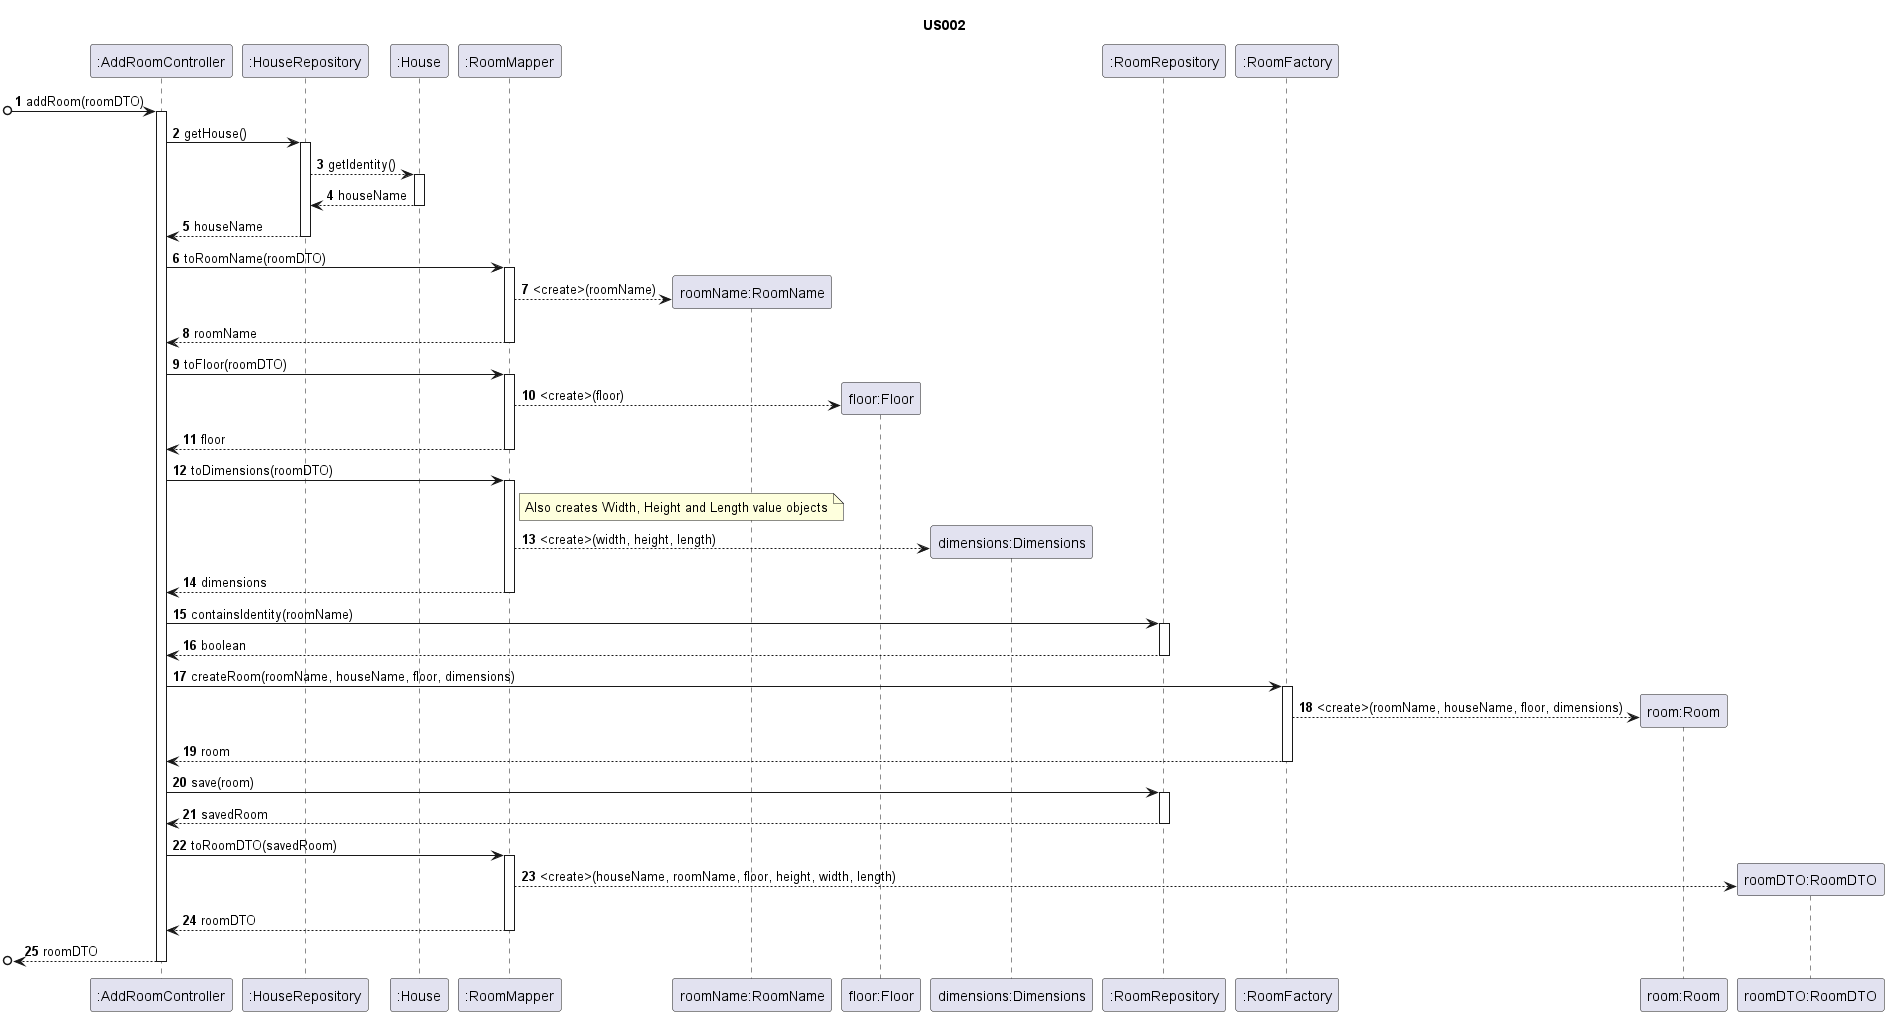

The diagram above was rendered by PlantUML. Its source (embedded in the PNG):
@startuml
'https://plantuml.com/sequence-diagram

autonumber

title US002

/'
As an Administrator, I want to add a new room to the house, in order to
configure it.
'/

participant ":AddRoomController" as ARC
participant ":HouseRepository" as HR
participant ":House" as H
participant ":RoomMapper" as RM
participant "roomName:RoomName" as RN
participant "floor:Floor" as F
participant "dimensions:Dimensions" as D
participant ":RoomRepository" as RR
participant ":RoomFactory" as RF
participant "room:Room" as R
participant "roomDTO:RoomDTO" as RD

[o-> ARC : addRoom(roomDTO)
activate ARC
ARC -> HR : getHouse()
activate HR
HR --> H : getIdentity()
activate H
H --> HR : houseName
deactivate H
HR --> ARC : houseName
deactivate HR

deactivate RM
ARC -> RM : toRoomName(roomDTO)
activate RM
RM --> RN** : <create>(roomName)
RM --> ARC : roomName
deactivate RM
ARC ->  RM : toFloor(roomDTO)
activate RM
RM --> F** : <create>(floor)
RM --> ARC : floor
deactivate RM
ARC -> RM : toDimensions(roomDTO)
activate RM
note right of RM : Also creates Width, Height and Length value objects
RM --> D** : <create>(width, height, length)
RM --> ARC : dimensions
deactivate RM

ARC -> RR : containsIdentity(roomName)
activate RR
RR --> ARC : boolean
deactivate RR

ARC -> RF : createRoom(roomName, houseName, floor, dimensions)
activate RF
RF --> R** : <create>(roomName, houseName, floor, dimensions)
RF --> ARC : room
deactivate RF
ARC -> RR : save(room)
activate RR
RR --> ARC : savedRoom
deactivate RR

ARC -> RM : toRoomDTO(savedRoom)
activate RM

RM --> RD** : <create>(houseName, roomName, floor, height, width, length)
RM --> ARC : roomDTO
deactivate RM
[o<-- ARC : roomDTO
deactivate ARC

@enduml